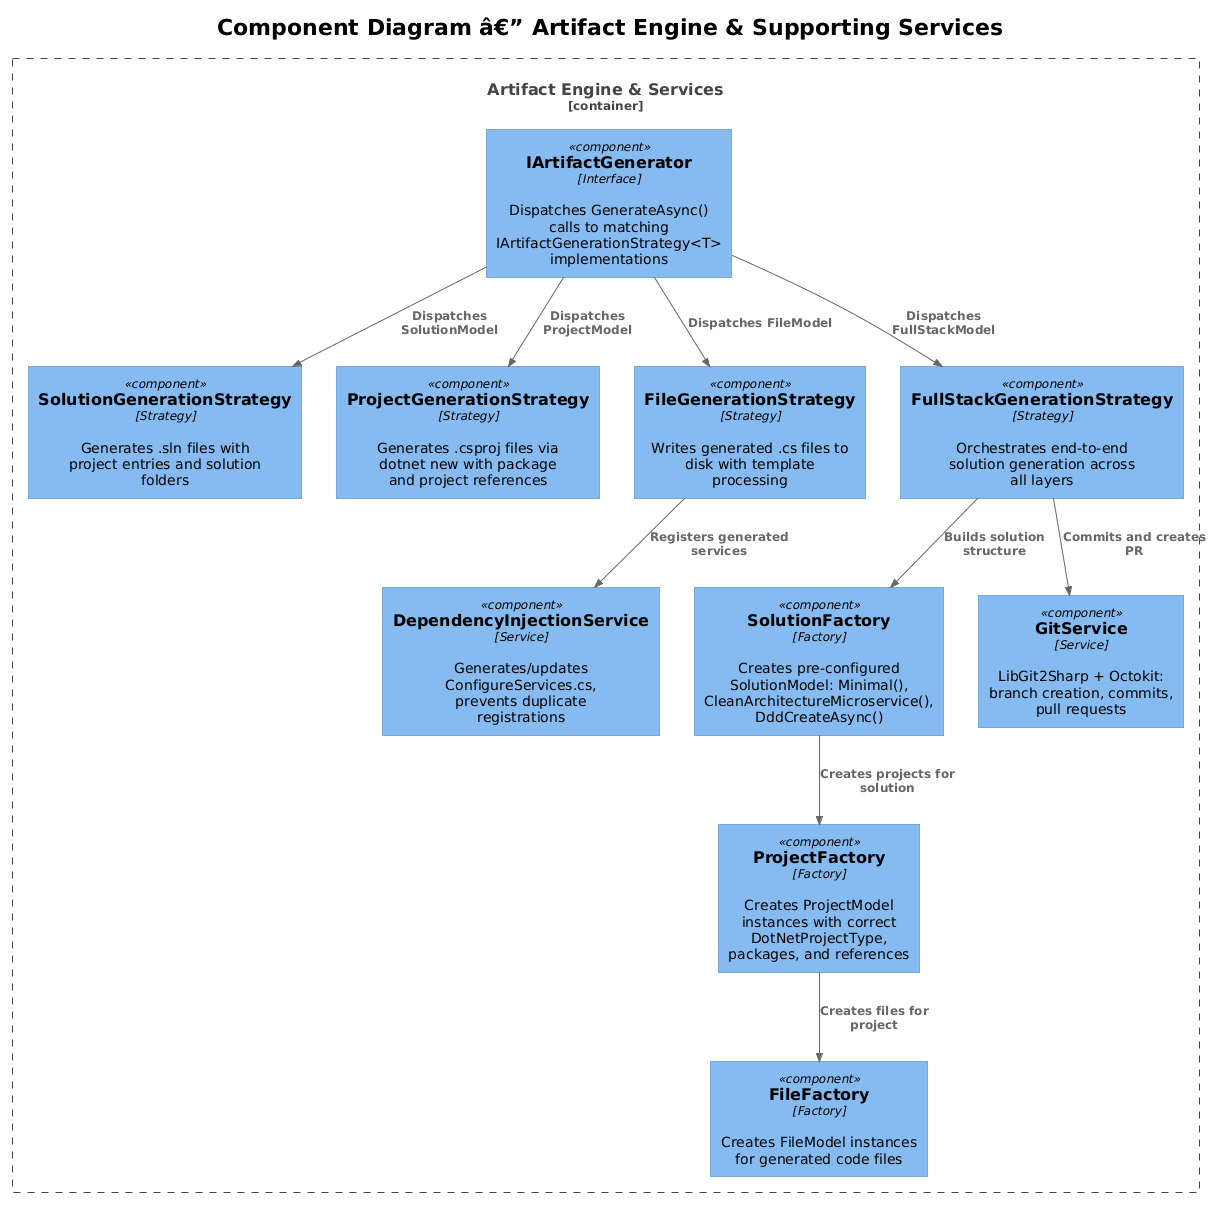

The diagram above was rendered by PlantUML. Its source (embedded in the PNG):
@startuml
!theme plain
!include <C4/C4_Component>

title Component Diagram â€” Artifact Engine & Supporting Services

Container_Boundary(artifactEngine, "Artifact Engine & Services") {
    Component(artifactGen, "IArtifactGenerator", "Interface", "Dispatches GenerateAsync() calls to matching IArtifactGenerationStrategy<T> implementations")
    Component(solutionGen, "SolutionGenerationStrategy", "Strategy", "Generates .sln files with project entries and solution folders")
    Component(projectGen, "ProjectGenerationStrategy", "Strategy", "Generates .csproj files via dotnet new with package and project references")
    Component(fileGen, "FileGenerationStrategy", "Strategy", "Writes generated .cs files to disk with template processing")
    Component(fullStackGen, "FullStackGenerationStrategy", "Strategy", "Orchestrates end-to-end solution generation across all layers")
    Component(solutionFactory, "SolutionFactory", "Factory", "Creates pre-configured SolutionModel: Minimal(), CleanArchitectureMicroservice(), DddCreateAsync()")
    Component(projectFactory, "ProjectFactory", "Factory", "Creates ProjectModel instances with correct DotNetProjectType, packages, and references")
    Component(fileFactory, "FileFactory", "Factory", "Creates FileModel instances for generated code files")
    Component(diService, "DependencyInjectionService", "Service", "Generates/updates ConfigureServices.cs, prevents duplicate registrations")
    Component(gitService, "GitService", "Service", "LibGit2Sharp + Octokit: branch creation, commits, pull requests")
}

Rel(artifactGen, solutionGen, "Dispatches SolutionModel")
Rel(artifactGen, projectGen, "Dispatches ProjectModel")
Rel(artifactGen, fileGen, "Dispatches FileModel")
Rel(artifactGen, fullStackGen, "Dispatches FullStackModel")
Rel(solutionFactory, projectFactory, "Creates projects for solution")
Rel(projectFactory, fileFactory, "Creates files for project")
Rel(fullStackGen, solutionFactory, "Builds solution structure")
Rel(fileGen, diService, "Registers generated services")
Rel(fullStackGen, gitService, "Commits and creates PR")
@enduml